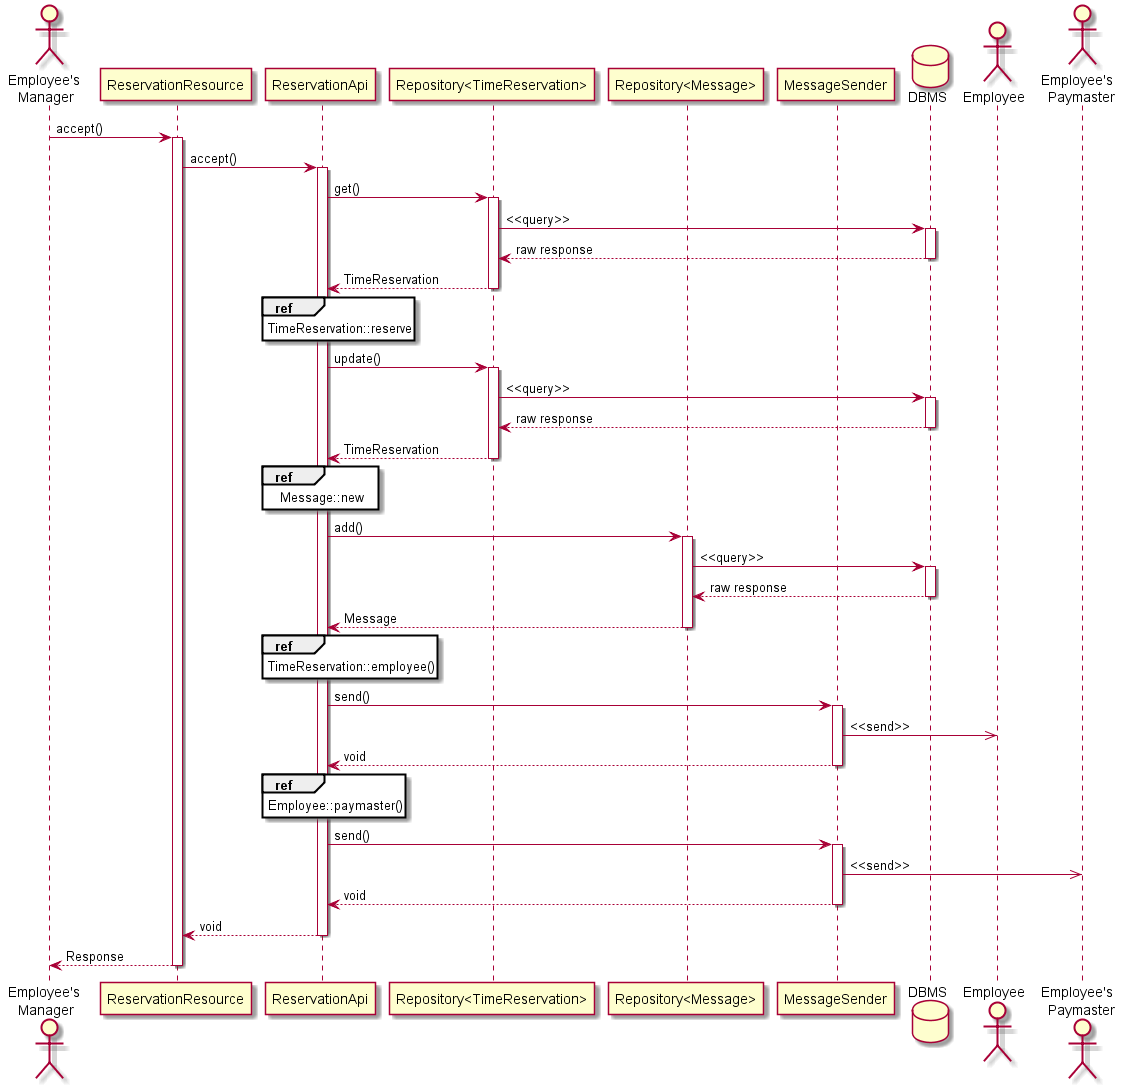

The diagram above was rendered by PlantUML. Its source (embedded in the PNG):
@startuml

actor "Employee's \nManager" as manager
participant ReservationResource as resource
participant ReservationApi as api
participant "Repository<TimeReservation>" as reservations
participant "Repository<Message>" as messages
participant MessageSender as sender
database DBMS
actor Employee as employee
actor "Employee's \n Paymaster" as paymaster

manager -> resource : accept()
activate resource
resource -> api : accept()
activate api

''''' get desired reservation
api -> reservations : get()
activate reservations
reservations -> DBMS : <<query>>
activate DBMS
DBMS --> reservations : raw response
deactivate DBMS
reservations --> api : TimeReservation
deactivate reservations

''''' update working plan
ref over api : TimeReservation::reserve
api -> reservations : update()
activate reservations
reservations -> DBMS : <<query>>
activate DBMS
DBMS --> reservations : raw response
deactivate DBMS
reservations --> api : TimeReservation
deactivate reservations

''''' create message to manager
ref over api : Message::new
api -> messages : add()
activate messages
messages -> DBMS : <<query>>
activate DBMS
DBMS --> messages : raw response
deactivate DBMS
messages --> api : Message
deactivate messages

''''' send a message
ref over api : TimeReservation::employee()
api -> sender : send()
activate sender
sender ->> employee : <<send>>
sender --> api : void
deactivate sender

''''' send a message
ref over api : Employee::paymaster()
api -> sender : send()
activate sender
sender ->> paymaster : <<send>>
sender --> api : void
deactivate sender

api --> resource : void
deactivate api
resource --> manager : Response
deactivate resource

@enduml